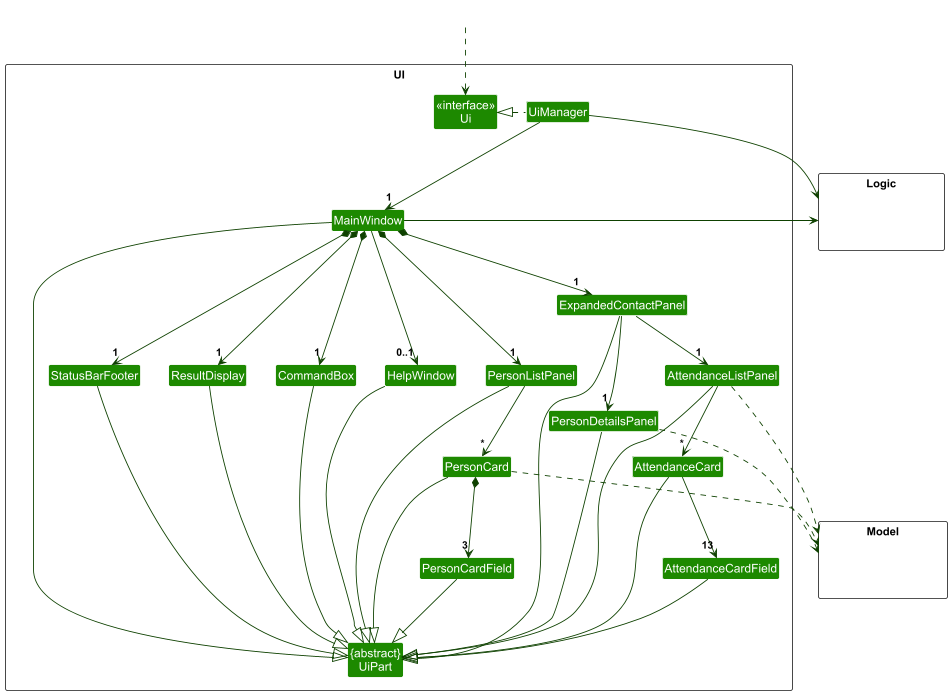

The diagram above was rendered by PlantUML. Its source (embedded in the PNG):
@startuml
!include style.puml
skinparam arrowThickness 1.1
skinparam arrowColor UI_COLOR_T4
skinparam classBackgroundColor UI_COLOR

package UI <<Rectangle>>{
Class "<<interface>>\nUi" as Ui
Class "{abstract}\nUiPart" as UiPart
Class UiManager
Class MainWindow
Class HelpWindow
Class ResultDisplay
Class PersonListPanel
Class PersonCard
Class PersonCardField
Class StatusBarFooter
Class CommandBox
Class ExpandedContactPanel
Class PersonDetailsPanel
Class AttendanceListPanel
Class AttendanceCard
Class AttendanceCardField
}

package Model <<Rectangle>> {
Class HiddenModel #FFFFFF
}

package Logic <<Rectangle>> {
Class HiddenLogic #FFFFFF
}

Class HiddenOutside #FFFFFF
HiddenOutside ..> Ui

UiManager .left.|> Ui
UiManager -down-> "1" MainWindow
MainWindow *-down->  "1" CommandBox
MainWindow *-down-> "1" ResultDisplay
MainWindow *-down-> "1" PersonListPanel
MainWindow *-down-> "1" StatusBarFooter
MainWindow *-down-> "1" ExpandedContactPanel
MainWindow --> "0..1" HelpWindow

PersonListPanel -down-> "*" PersonCard

ExpandedContactPanel -down-> "1" PersonDetailsPanel
PersonCard *-down-> "3" PersonCardField

ExpandedContactPanel -down-> "1" AttendanceListPanel
AttendanceListPanel -down-> "*" AttendanceCard
AttendanceCard -down-> "13" AttendanceCardField

MainWindow -left-|> UiPart

ResultDisplay --|> UiPart
CommandBox --|> UiPart
ExpandedContactPanel --|> UiPart
PersonDetailsPanel --|> UiPart
AttendanceListPanel --|> UiPart
AttendanceCard --|> UiPart
AttendanceCardField --|> UiPart
PersonListPanel --|> UiPart
PersonCard --|> UiPart
PersonCardField --|> UiPart
StatusBarFooter --|> UiPart
HelpWindow --|> UiPart

PersonCard ..> Model
PersonDetailsPanel ..> Model : ""
AttendanceListPanel ..> Model : ""
UiManager -right-> Logic
MainWindow -left-> Logic

PersonListPanel -[hidden]left- HelpWindow
HelpWindow -[hidden]left- CommandBox
CommandBox -[hidden]left- ResultDisplay
ResultDisplay -[hidden]left- StatusBarFooter

MainWindow -[hidden]-|> UiPart
@enduml